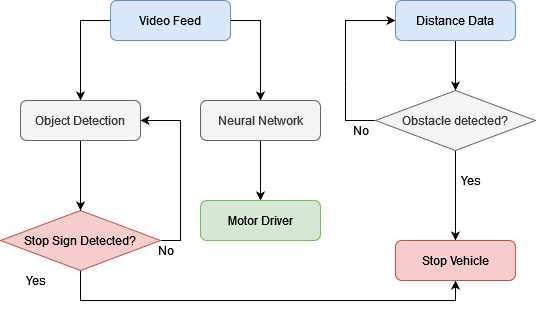

The diagram above was exported from draw.io. Its source (the exported page's mxGraphModel, read from the mxfile embedded in the PNG):
<mxGraphModel dx="1038" dy="574" grid="1" gridSize="10" guides="1" tooltips="1" connect="1" arrows="1" fold="1" page="1" pageScale="1" pageWidth="850" pageHeight="1100" math="0" shadow="0">
  <root>
    <mxCell id="0" />
    <mxCell id="1" parent="0" />
    <mxCell id="_NBXE8F1tJUM7ukT4LdX-5" style="edgeStyle=orthogonalEdgeStyle;rounded=0;orthogonalLoop=1;jettySize=auto;html=1;exitX=1;exitY=0.5;exitDx=0;exitDy=0;entryX=0.5;entryY=0;entryDx=0;entryDy=0;" edge="1" parent="1" source="_NBXE8F1tJUM7ukT4LdX-1" target="_NBXE8F1tJUM7ukT4LdX-2">
      <mxGeometry relative="1" as="geometry" />
    </mxCell>
    <mxCell id="_NBXE8F1tJUM7ukT4LdX-14" style="edgeStyle=orthogonalEdgeStyle;rounded=0;orthogonalLoop=1;jettySize=auto;html=1;entryX=0.5;entryY=0;entryDx=0;entryDy=0;startArrow=none;startFill=0;endArrow=classic;endFill=1;elbow=vertical;exitX=0;exitY=0.5;exitDx=0;exitDy=0;" edge="1" parent="1" source="_NBXE8F1tJUM7ukT4LdX-1" target="_NBXE8F1tJUM7ukT4LdX-13">
      <mxGeometry relative="1" as="geometry" />
    </mxCell>
    <mxCell id="_NBXE8F1tJUM7ukT4LdX-1" value="Video Feed" style="rounded=1;whiteSpace=wrap;html=1;fillColor=#dae8fc;strokeColor=#6c8ebf;" vertex="1" parent="1">
      <mxGeometry x="190" y="120" width="120" height="40" as="geometry" />
    </mxCell>
    <mxCell id="_NBXE8F1tJUM7ukT4LdX-16" style="edgeStyle=orthogonalEdgeStyle;rounded=0;orthogonalLoop=1;jettySize=auto;html=1;startArrow=none;startFill=0;endArrow=classic;endFill=1;elbow=vertical;entryX=0.5;entryY=0;entryDx=0;entryDy=0;" edge="1" parent="1" source="_NBXE8F1tJUM7ukT4LdX-2" target="_NBXE8F1tJUM7ukT4LdX-17">
      <mxGeometry relative="1" as="geometry">
        <mxPoint x="340" y="320" as="targetPoint" />
      </mxGeometry>
    </mxCell>
    <mxCell id="_NBXE8F1tJUM7ukT4LdX-2" value="Neural Network" style="rounded=1;whiteSpace=wrap;html=1;fillColor=#f5f5f5;fontColor=#333333;strokeColor=#666666;" vertex="1" parent="1">
      <mxGeometry x="280" y="220" width="120" height="40" as="geometry" />
    </mxCell>
    <mxCell id="_NBXE8F1tJUM7ukT4LdX-6" style="edgeStyle=orthogonalEdgeStyle;rounded=0;orthogonalLoop=1;jettySize=auto;html=1;entryX=0.5;entryY=0;entryDx=0;entryDy=0;" edge="1" parent="1" source="_NBXE8F1tJUM7ukT4LdX-3" target="_NBXE8F1tJUM7ukT4LdX-4">
      <mxGeometry relative="1" as="geometry" />
    </mxCell>
    <mxCell id="_NBXE8F1tJUM7ukT4LdX-9" style="edgeStyle=orthogonalEdgeStyle;rounded=0;orthogonalLoop=1;jettySize=auto;html=1;elbow=vertical;endArrow=none;endFill=0;startArrow=classic;startFill=1;" edge="1" parent="1" source="_NBXE8F1tJUM7ukT4LdX-3">
      <mxGeometry relative="1" as="geometry">
        <mxPoint x="425" y="200" as="targetPoint" />
      </mxGeometry>
    </mxCell>
    <mxCell id="_NBXE8F1tJUM7ukT4LdX-3" value="Distance Data" style="rounded=1;whiteSpace=wrap;html=1;fillColor=#dae8fc;strokeColor=#6c8ebf;" vertex="1" parent="1">
      <mxGeometry x="475" y="120" width="120" height="40" as="geometry" />
    </mxCell>
    <mxCell id="_NBXE8F1tJUM7ukT4LdX-10" style="edgeStyle=orthogonalEdgeStyle;rounded=0;orthogonalLoop=1;jettySize=auto;html=1;exitX=0;exitY=0.5;exitDx=0;exitDy=0;elbow=vertical;endArrow=none;endFill=0;" edge="1" parent="1" source="_NBXE8F1tJUM7ukT4LdX-4">
      <mxGeometry relative="1" as="geometry">
        <mxPoint x="425" y="200" as="targetPoint" />
      </mxGeometry>
    </mxCell>
    <mxCell id="_NBXE8F1tJUM7ukT4LdX-11" style="edgeStyle=orthogonalEdgeStyle;rounded=0;orthogonalLoop=1;jettySize=auto;html=1;exitX=0.5;exitY=1;exitDx=0;exitDy=0;startArrow=none;startFill=0;endArrow=classic;endFill=1;elbow=vertical;entryX=0.5;entryY=0;entryDx=0;entryDy=0;" edge="1" parent="1" source="_NBXE8F1tJUM7ukT4LdX-4" target="_NBXE8F1tJUM7ukT4LdX-20">
      <mxGeometry relative="1" as="geometry">
        <mxPoint x="535" y="350" as="targetPoint" />
      </mxGeometry>
    </mxCell>
    <mxCell id="_NBXE8F1tJUM7ukT4LdX-4" value="Obstacle detected?" style="rhombus;whiteSpace=wrap;html=1;fillColor=#f5f5f5;fontColor=#333333;strokeColor=#666666;" vertex="1" parent="1">
      <mxGeometry x="455" y="210" width="160" height="60" as="geometry" />
    </mxCell>
    <mxCell id="_NBXE8F1tJUM7ukT4LdX-18" style="edgeStyle=orthogonalEdgeStyle;rounded=0;orthogonalLoop=1;jettySize=auto;html=1;exitX=1;exitY=0.5;exitDx=0;exitDy=0;entryX=1;entryY=0.5;entryDx=0;entryDy=0;startArrow=none;startFill=0;endArrow=classic;endFill=1;elbow=vertical;" edge="1" parent="1" source="_NBXE8F1tJUM7ukT4LdX-7" target="_NBXE8F1tJUM7ukT4LdX-13">
      <mxGeometry relative="1" as="geometry" />
    </mxCell>
    <mxCell id="_NBXE8F1tJUM7ukT4LdX-21" style="edgeStyle=orthogonalEdgeStyle;rounded=0;orthogonalLoop=1;jettySize=auto;html=1;entryX=0.5;entryY=1;entryDx=0;entryDy=0;startArrow=none;startFill=0;endArrow=classic;endFill=1;elbow=vertical;exitX=0.5;exitY=1;exitDx=0;exitDy=0;" edge="1" parent="1" source="_NBXE8F1tJUM7ukT4LdX-7" target="_NBXE8F1tJUM7ukT4LdX-20">
      <mxGeometry relative="1" as="geometry" />
    </mxCell>
    <mxCell id="_NBXE8F1tJUM7ukT4LdX-7" value="Stop Sign Detected?" style="rhombus;whiteSpace=wrap;html=1;fillColor=#f8cecc;strokeColor=#b85450;" vertex="1" parent="1">
      <mxGeometry x="80" y="330" width="160" height="60" as="geometry" />
    </mxCell>
    <mxCell id="_NBXE8F1tJUM7ukT4LdX-15" style="edgeStyle=orthogonalEdgeStyle;rounded=0;orthogonalLoop=1;jettySize=auto;html=1;exitX=0.5;exitY=1;exitDx=0;exitDy=0;entryX=0.5;entryY=0;entryDx=0;entryDy=0;startArrow=none;startFill=0;endArrow=classic;endFill=1;elbow=vertical;" edge="1" parent="1" source="_NBXE8F1tJUM7ukT4LdX-13" target="_NBXE8F1tJUM7ukT4LdX-7">
      <mxGeometry relative="1" as="geometry" />
    </mxCell>
    <mxCell id="_NBXE8F1tJUM7ukT4LdX-13" value="&lt;div&gt;Object Detection&lt;/div&gt;" style="rounded=1;whiteSpace=wrap;html=1;fillColor=#f5f5f5;fontColor=#333333;strokeColor=#666666;" vertex="1" parent="1">
      <mxGeometry x="100" y="220" width="120" height="40" as="geometry" />
    </mxCell>
    <mxCell id="_NBXE8F1tJUM7ukT4LdX-17" value="Motor Driver" style="rounded=1;whiteSpace=wrap;html=1;fillColor=#d5e8d4;strokeColor=#82b366;" vertex="1" parent="1">
      <mxGeometry x="280" y="320" width="120" height="40" as="geometry" />
    </mxCell>
    <mxCell id="_NBXE8F1tJUM7ukT4LdX-20" value="Stop Vehicle" style="rounded=1;whiteSpace=wrap;html=1;fillColor=#f8cecc;strokeColor=#b85450;" vertex="1" parent="1">
      <mxGeometry x="475" y="360" width="120" height="40" as="geometry" />
    </mxCell>
    <mxCell id="_NBXE8F1tJUM7ukT4LdX-22" value="No" style="text;html=1;align=center;verticalAlign=middle;resizable=0;points=[];autosize=1;strokeColor=none;fillColor=none;" vertex="1" parent="1">
      <mxGeometry x="230" y="360" width="30" height="20" as="geometry" />
    </mxCell>
    <mxCell id="_NBXE8F1tJUM7ukT4LdX-23" value="Yes" style="text;html=1;align=center;verticalAlign=middle;resizable=0;points=[];autosize=1;strokeColor=none;fillColor=none;" vertex="1" parent="1">
      <mxGeometry x="100" y="390" width="30" height="20" as="geometry" />
    </mxCell>
    <mxCell id="_NBXE8F1tJUM7ukT4LdX-24" value="No" style="text;html=1;align=center;verticalAlign=middle;resizable=0;points=[];autosize=1;strokeColor=none;fillColor=none;" vertex="1" parent="1">
      <mxGeometry x="425" y="240" width="30" height="20" as="geometry" />
    </mxCell>
    <mxCell id="_NBXE8F1tJUM7ukT4LdX-25" value="Yes" style="text;html=1;align=center;verticalAlign=middle;resizable=0;points=[];autosize=1;strokeColor=none;fillColor=none;" vertex="1" parent="1">
      <mxGeometry x="535" y="290" width="30" height="20" as="geometry" />
    </mxCell>
  </root>
</mxGraphModel>